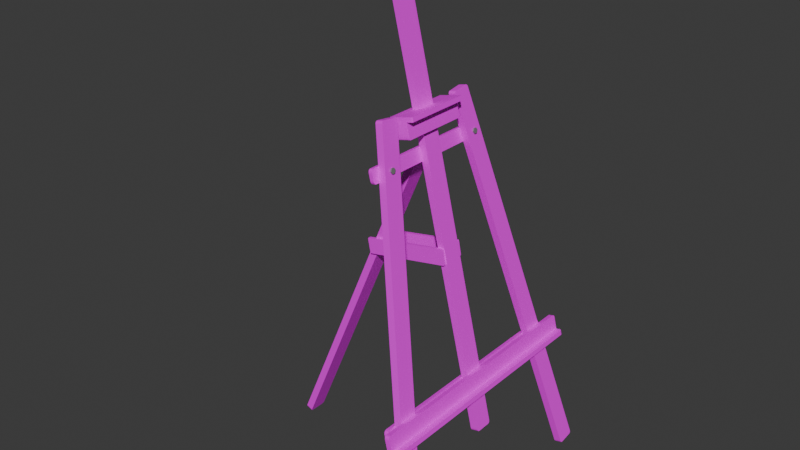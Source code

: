 # Source: pupitre.blend  (saved by Blender 4.2.66; exported with 4.5.12 LTS)
import bpy
from mathutils import Matrix  # noqa: F401  (used for matrix-valued properties, if any)

bpy.ops.wm.read_factory_settings(use_empty=True)
scene = bpy.context.scene
scene.name = 'Scene'

# ---- collections
col_collection = bpy.data.collections.new('Collection'); scene.collection.children.link(col_collection)

# ---- images (referenced by path relative to the original .blend; pixels are not part of the script)
import os
ASSET_DIR = os.environ.get("B2B_ASSET_DIR", "")  # directory of the original .blend (textures are referenced by path, not embedded)
HERE = os.path.dirname(os.path.abspath(__file__))  # packed textures are extracted next to this script under _unpacked/

def load_image(name, relpath, width, height, colorspace="sRGB"):
    """Load a texture the original file referenced (path relative to the .blend, or extracted next to this script)."""
    p = next((c for c in (os.path.join(HERE, relpath), os.path.join(ASSET_DIR, relpath)) if relpath and os.path.exists(c)), "")
    if p:
        img = bpy.data.images.load(p, check_existing=True)
        img.name = name
    else:  # same state as the original file: an image datablock whose file is absent (Cycles renders it pink)
        img = bpy.data.images.new(name, width, height)
        img.source = "FILE"
        img.filepath = "//" + (relpath or name)
    img.colorspace_settings.name = colorspace
    return img
img_bois_jpg = load_image('bois.jpg', 'bois.jpg', 1024, 1024, 'sRGB')

# ---- materials (node trees are filled in below, after node groups)
mat_bouas = bpy.data.materials.new('Bouas')
mat_metal = bpy.data.materials.new('Metal')

# ---- material node trees
mat_bouas.use_nodes = True; mat_bouas.node_tree.nodes.clear()
_N = mat_bouas.node_tree.nodes; _L = mat_bouas.node_tree.links
n0 = _N.new('ShaderNodeBsdfPrincipled'); n0.name = 'Principled BSDF'; n0.location = (10, 300)
n1 = _N.new('ShaderNodeOutputMaterial'); n1.name = 'Material Output'; n1.location = (300, 300)
n2 = _N.new('ShaderNodeTexImage'); n2.name = 'Image Texture'; n2.location = (-469, 249)
n2.image = img_bois_jpg
_L.new(n0.outputs[0], n1.inputs[0])
_L.new(n2.outputs[0], n0.inputs[0])
n1.is_active_output = True
mat_metal.use_nodes = True; mat_metal.node_tree.nodes.clear()
_N = mat_metal.node_tree.nodes; _L = mat_metal.node_tree.links
n0 = _N.new('ShaderNodeBsdfPrincipled'); n0.name = 'Principled BSDF'; n0.location = (10, 300)
n0.inputs[0].default_value = (0.3485, 0.3485, 0.3485, 1.0)
n0.inputs[1].default_value = 0.6972
n0.inputs[2].default_value = 0.6896
n1 = _N.new('ShaderNodeOutputMaterial'); n1.name = 'Material Output'; n1.location = (300, 300)
_L.new(n0.outputs[0], n1.inputs[0])
n1.is_active_output = True

# ---- world
world_world = bpy.data.worlds.new('World'); scene.world = world_world
world_world.use_nodes = True; world_world.node_tree.nodes.clear()
_N = world_world.node_tree.nodes; _L = world_world.node_tree.links
n0 = _N.new('ShaderNodeOutputWorld'); n0.name = 'World Output'; n0.location = (300, 300)
n1 = _N.new('ShaderNodeBackground'); n1.name = 'Background'; n1.location = (10, 300)
n1.inputs[0].default_value = (0.05088, 0.05088, 0.05088, 1.0)
_L.new(n1.outputs[0], n0.inputs[0])
n0.is_active_output = True
world_world.color = (0.05088, 0.05088, 0.05088)
world_world.sun_shadow_jitter_overblur = 0.0

# ---- meshes
me_cube_001 = bpy.data.meshes.new('Cube.001')
me_cube_001.from_pydata([(-0.5148, -3.172, 2.921), (-0.5148, 3.17, 2.921), (-0.4016, -3.172, 2.948), (-0.4016, 3.17, 2.948), (-0.5415, -3.172, 3.031), (-0.5415, 3.17, 3.031), (-0.4283, 3.17, 3.059), (-0.4283, -3.172, 3.059), (-0.616, -3.172, 3.339), (-0.6324, -3.102, 3.408), (-0.6242, -3.162, 3.374), (-0.6302, -3.137, 3.398), (-0.5192, -3.102, 3.435), (-0.5028, -3.172, 3.367), (-0.517, -3.137, 3.426), (-0.511, -3.162, 3.401), (-0.2645, 3.1, 3.098), (-0.3326, 3.17, 3.082), (-0.2737, 3.135, 3.096), (-0.2986, 3.161, 3.09), (-0.3059, 3.17, 2.971), (-0.2378, 3.1, 2.988), (-0.2719, 3.161, 2.98), (-0.247, 3.135, 2.986), (-0.2378, -3.102, 2.988), (-0.3059, -3.172, 2.971), (-0.247, -3.137, 2.986), (-0.2719, -3.162, 2.98), (-0.3326, -3.172, 3.082), (-0.2645, -3.102, 3.098), (-0.2986, -3.162, 3.09), (-0.2737, -3.137, 3.096), (-0.6324, 3.1, 3.408), (-0.616, 3.17, 3.339), (-0.6302, 3.135, 3.398), (-0.6242, 3.161, 3.374), (-0.5028, 3.17, 3.367), (-0.5192, 3.1, 3.435), (-0.511, 3.161, 3.401), (-0.517, 3.135, 3.426)], [], [(6, 36, 38, 39, 37, 12, 14, 15, 13, 7), (4, 8, 10, 11, 9, 32, 34, 35, 33, 5), (37, 32, 9, 12), (1, 3, 2, 0), (2, 7, 4, 0), (2, 3, 20, 22, 23, 21, 24, 26, 27, 25), (1, 5, 6, 3), (0, 4, 5, 1), (6, 7, 28, 30, 31, 29, 16, 18, 19, 17), (3, 6, 17, 20), (7, 2, 25, 28), (12, 9, 11, 14), (14, 11, 10, 15), (15, 10, 8, 13), (7, 13, 8, 4), (16, 21, 23, 18), (18, 23, 22, 19), (19, 22, 20, 17), (28, 25, 27, 30), (30, 27, 26, 31), (31, 26, 24, 29), (21, 16, 29, 24), (32, 37, 39, 34), (34, 39, 38, 35), (35, 38, 36, 33), (5, 33, 36, 6)])
_uv = me_cube_001.uv_layers.new(name='UVMap')
_uv.uv.foreach_set('vector', [0.4849, 0.25, 0.5324, 0.25, 0.5376, 0.2507, 0.5415, 0.2526, 0.5429, 0.2552, 0.5429, 0.7194, 0.5415, 0.722, 0.5376, 0.7239, 0.5324, 0.7246, 0.4849, 0.7246, 0.427, 0.25, 0.4744, 0.25, 0.4797, 0.2507, 0.4835, 0.2526, 0.4849, 0.2552, 0.4849, 0.7194, 0.4835, 0.722, 0.4797, 0.7239, 0.4744, 0.7246, 0.427, 0.7246, 0.5429, 0.2578, 0.5618, 0.2693, 0.5605, 0.6976, 0.5429, 0.7031, 0.6504, 0.2712, 0.6704, 0.2646, 0.6476, 0.7101, 0.6325, 0.7035, 0.6476, 0.7101, 0.6236, 0.7168, 0.6174, 0.7054, 0.6325, 0.7035, 0.41, 0.25, 0.41, 0.7452, 0.3872, 0.7299, 0.3844, 0.7269, 0.384, 0.7244, 0.3867, 0.7217, 0.3874, 0.2786, 0.3845, 0.2756, 0.3841, 0.2732, 0.3867, 0.2704, 0.6504, 0.2712, 0.6344, 0.2693, 0.6442, 0.2565, 0.6704, 0.2646, 0.41, 0.25, 0.427, 0.25, 0.427, 0.7246, 0.41, 0.7246, 0.3447, 0.75, 0.3448, 0.2552, 0.3676, 0.2705, 0.3703, 0.2732, 0.3706, 0.2757, 0.3681, 0.2784, 0.3674, 0.7218, 0.3702, 0.7247, 0.3705, 0.7272, 0.368, 0.7298, 0.41, 0.7452, 0.3447, 0.75, 0.368, 0.7298, 0.3872, 0.7299, 0.3448, 0.2552, 0.41, 0.25, 0.3867, 0.2704, 0.3676, 0.2705, 0.5429, 0.7031, 0.5605, 0.6976, 0.5622, 0.6999, 0.5474, 0.7062, 0.5474, 0.7062, 0.5622, 0.6999, 0.5658, 0.7014, 0.5526, 0.7091, 0.5526, 0.7091, 0.5658, 0.7014, 0.5708, 0.7025, 0.5589, 0.7117, 0.6236, 0.7168, 0.5589, 0.7117, 0.5708, 0.7025, 0.6174, 0.7054, 0.3674, 0.7218, 0.3867, 0.7217, 0.384, 0.7244, 0.3702, 0.7247, 0.3702, 0.7247, 0.384, 0.7244, 0.3844, 0.7269, 0.3705, 0.7272, 0.3705, 0.7272, 0.3844, 0.7269, 0.3872, 0.7299, 0.368, 0.7298, 0.3676, 0.2705, 0.3867, 0.2704, 0.3841, 0.2732, 0.3703, 0.2732, 0.3703, 0.2732, 0.3841, 0.2732, 0.3845, 0.2756, 0.3706, 0.2757, 0.3706, 0.2757, 0.3845, 0.2756, 0.3874, 0.2786, 0.3681, 0.2784, 0.3867, 0.7217, 0.3674, 0.7218, 0.3681, 0.2784, 0.3874, 0.2786, 0.5618, 0.2693, 0.5429, 0.2578, 0.5516, 0.2544, 0.5667, 0.2659, 0.5667, 0.2659, 0.5516, 0.2544, 0.5612, 0.2518, 0.5725, 0.2638, 0.5725, 0.2638, 0.5612, 0.2518, 0.571, 0.25, 0.5796, 0.2635, 0.6344, 0.2693, 0.5796, 0.2635, 0.571, 0.25, 0.6442, 0.2565])
me_cube_001.materials.append(mat_bouas)
me_cube_001.update()
me_cube_002 = bpy.data.meshes.new('Cube.002')
me_cube_002.from_pydata([(-0.00961, -3.195, 0.04288), (-0.02545, -3.254, 0.1084), (-0.01252, -3.229, 0.05492), (-0.01832, -3.25, 0.07891), (-2.291, -1.447, 9.481), (-2.302, -1.367, 9.529), (-2.297, -1.433, 9.508), (-2.301, -1.403, 9.526), (-0.01094, -2.789, 0.04837), (0.0005844, -2.869, 0.0006964), (-0.004386, -2.803, 0.02126), (-0.0001693, -2.833, 0.003815), (-2.292, -1.041, 9.487), (-2.276, -0.9824, 9.421), (-2.289, -1.007, 9.475), (-2.283, -0.9862, 9.451), (0.1528, -3.254, 0.1515), (0.1686, -3.195, 0.08596), (0.1599, -3.25, 0.122), (0.1657, -3.229, 0.098), (-2.124, -1.367, 9.572), (-2.112, -1.447, 9.524), (-2.123, -1.403, 9.569), (-2.119, -1.433, 9.552), (0.1788, -2.869, 0.04378), (0.1673, -2.789, 0.09145), (0.1781, -2.833, 0.04689), (0.1739, -2.803, 0.06434), (-2.098, -0.9824, 9.464), (-2.114, -1.041, 9.53), (-2.105, -0.9862, 9.494), (-2.111, -1.007, 9.518)], [], [(16, 21, 4, 1), (24, 26, 27, 25, 28, 30, 31, 29, 20, 22, 23, 21, 16, 18, 19, 17), (29, 12, 5, 20), (0, 2, 3, 1, 4, 6, 7, 5, 12, 14, 15, 13, 8, 10, 11, 9), (8, 13, 28, 25), (24, 9, 11, 26), (26, 11, 10, 27), (27, 10, 8, 25), (12, 29, 31, 14), (14, 31, 30, 15), (15, 30, 28, 13), (0, 17, 19, 2), (2, 19, 18, 3), (3, 18, 16, 1), (20, 5, 7, 22), (22, 7, 6, 23), (23, 6, 4, 21), (9, 24, 17, 0)])
_uv = me_cube_002.uv_layers.new(name='UVMap')
_uv.uv.foreach_set('vector', [0.1126, 0.9235, 0.1126, 0.006257, 0.1311, 0.006257, 0.1311, 0.9235, 0.007003, 0.9982, 0.003501, 0.9973, 0.0009382, 0.9949, 9.69e-09, 0.9919, 2.733e-08, 0.005584, 0.0009382, 0.002656, 0.003501, 0.0006119, 0.007003, 6.933e-08, 0.04009, 0.001759, 0.04359, 0.002743, 0.04615, 0.005059, 0.04709, 0.008087, 0.04709, 0.9944, 0.04615, 0.9973, 0.04359, 0.9994, 0.04009, 1.0, 0.1495, 0.03595, 0.1311, 0.03595, 0.1311, 0.00335, 0.1495, 0.00335, 0.05409, 1.0, 0.05059, 0.9994, 0.04803, 0.9973, 0.04709, 0.9944, 0.04709, 0.008087, 0.04803, 0.005059, 0.05059, 0.002743, 0.05409, 0.001759, 0.08718, 4.9e-08, 0.09068, 0.000612, 0.09324, 0.002656, 0.09418, 0.005584, 0.09418, 0.9919, 0.09324, 0.9949, 0.09068, 0.9973, 0.08718, 0.9982, 0.09418, 0.9775, 0.09418, 0.003038, 0.1126, 0.003038, 0.1126, 0.9775, 0.1126, 0.9649, 0.1311, 0.9649, 0.1311, 0.9682, 0.1126, 0.9682, 0.1126, 0.9682, 0.1311, 0.9682, 0.1311, 0.9705, 0.1126, 0.9705, 0.1126, 0.9804, 0.09418, 0.9804, 0.09418, 0.9775, 0.1126, 0.9775, 0.1311, 0.03595, 0.1495, 0.03595, 0.1495, 0.0395, 0.1311, 0.0395, 0.1311, 0.0395, 0.1495, 0.0395, 0.1495, 0.0423, 0.1311, 0.0423, 0.09418, -2.604e-09, 0.1126, 1.034e-08, 0.1126, 0.003038, 0.09418, 0.003038, 0.1311, 0.9322, 0.1126, 0.9322, 0.1126, 0.9287, 0.1311, 0.9287, 0.1311, 0.9287, 0.1126, 0.9287, 0.1126, 0.9259, 0.1311, 0.9259, 0.1311, 0.9259, 0.1126, 0.9259, 0.1126, 0.9235, 0.1311, 0.9235, 0.1495, 0.00335, 0.1311, 0.00335, 0.1311, 3.269e-08, 0.1495, 1.443e-08, 0.1126, -1.265e-08, 0.1311, -4.092e-08, 0.1311, 0.003096, 0.1126, 0.003096, 0.1126, 0.003096, 0.1311, 0.003096, 0.1311, 0.006257, 0.1126, 0.006257, 0.1311, 0.9649, 0.1126, 0.9649, 0.1126, 0.9322, 0.1311, 0.9322])
me_cube_002.materials.append(mat_bouas)
me_cube_002.update()
me_cube_003 = bpy.data.meshes.new('Cube.003')
me_cube_003.from_pydata([(-0.4638, -0.1968, 1.922), (-0.4802, -0.2668, 1.99), (-0.466, -0.2318, 1.931), (-0.472, -0.2574, 1.956), (-3.07, -0.2668, 12.71), (-3.087, -0.1968, 12.77), (-3.078, -0.2574, 12.74), (-3.084, -0.2318, 12.77), (-0.4802, 0.2057, 1.99), (-0.4638, 0.1357, 1.922), (-0.472, 0.1963, 1.956), (-0.466, 0.1707, 1.931), (-3.087, 0.1357, 12.77), (-3.07, 0.2057, 12.71), (-3.084, 0.1707, 12.77), (-3.078, 0.1963, 12.74), (-0.3019, -0.2668, 2.033), (-0.2855, -0.1968, 1.965), (-0.2937, -0.2574, 1.999), (-0.2877, -0.2318, 1.974), (-2.908, -0.1968, 12.82), (-2.892, -0.2668, 12.75), (-2.906, -0.2318, 12.81), (-2.9, -0.2574, 12.78), (-0.2855, 0.1357, 1.965), (-0.3019, 0.2057, 2.033), (-0.2877, 0.1707, 1.974), (-0.2937, 0.1963, 1.999), (-2.892, 0.2057, 12.75), (-2.908, 0.1357, 12.82), (-2.9, 0.1963, 12.78), (-2.906, 0.1707, 12.81)], [], [(16, 21, 4, 1), (24, 26, 27, 25, 28, 30, 31, 29, 20, 22, 23, 21, 16, 18, 19, 17), (29, 12, 5, 20), (0, 2, 3, 1, 4, 6, 7, 5, 12, 14, 15, 13, 8, 10, 11, 9), (8, 13, 28, 25), (24, 9, 11, 26), (26, 11, 10, 27), (27, 10, 8, 25), (12, 29, 31, 14), (14, 31, 30, 15), (15, 30, 28, 13), (0, 17, 19, 2), (2, 19, 18, 3), (3, 18, 16, 1), (20, 5, 7, 22), (22, 7, 6, 23), (23, 6, 4, 21), (9, 24, 17, 0)])
_uv = me_cube_003.uv_layers.new(name='UVMap')
_uv.uv.foreach_set('vector', [0.2124, 0.9906, 0.2124, 0.003135, 0.2289, 0.003135, 0.2289, 0.9906, 0.1341, 1.0, 0.1309, 0.9992, 0.1286, 0.9969, 0.1278, 0.9937, 0.1278, 0.006269, 0.1286, 0.003135, 0.1309, 0.0008399, 0.1341, 3.389e-11, 0.1638, 1.949e-10, 0.167, 0.0008399, 0.1693, 0.003135, 0.1701, 0.006269, 0.1701, 0.9937, 0.1693, 0.9969, 0.167, 0.9992, 0.1638, 1.0, 0.2453, 0.003135, 0.2617, 0.003135, 0.2617, 0.03291, 0.2453, 0.03291, 0.1764, 1.0, 0.1732, 0.9992, 0.1709, 0.9969, 0.1701, 0.9937, 0.1701, 0.006269, 0.1709, 0.003135, 0.1732, 0.0008399, 0.1764, 2.627e-10, 0.2062, 4.237e-10, 0.2093, 0.0008399, 0.2116, 0.003135, 0.2124, 0.006269, 0.2124, 0.9937, 0.2116, 0.9969, 0.2093, 0.9992, 0.2062, 1.0, 0.2289, 0.9753, 0.2289, 0.005927, 0.2453, 0.005928, 0.2453, 0.9753, 0.2617, 0.04427, 0.2453, 0.04427, 0.2453, 0.04103, 0.2617, 0.04103, 0.2617, 0.04103, 0.2453, 0.04103, 0.2453, 0.03834, 0.2617, 0.03834, 0.2453, 0.9782, 0.2289, 0.9782, 0.2289, 0.9753, 0.2453, 0.9753, 0.2617, 0.003135, 0.2453, 0.003135, 0.2453, -1.807e-09, 0.2617, -5.667e-10, 0.2289, 3.852e-08, 0.2453, -5.919e-08, 0.2453, 0.00269, 0.2289, 0.00269, 0.2289, 0.00269, 0.2453, 0.00269, 0.2453, 0.005928, 0.2289, 0.005927, 0.2453, 0.0735, 0.2617, 0.0735, 0.2617, 0.07642, 0.2453, 0.07642, 0.2289, 0.996, 0.2124, 0.996, 0.2124, 0.9937, 0.2289, 0.9937, 0.2289, 0.9937, 0.2124, 0.9937, 0.2124, 0.9906, 0.2289, 0.9906, 0.2453, 0.03291, 0.2617, 0.03291, 0.2617, 0.03605, 0.2453, 0.03605, 0.2453, 0.03605, 0.2617, 0.03605, 0.2617, 0.03834, 0.2453, 0.03834, 0.2124, -1.769e-08, 0.2289, 2.455e-09, 0.2289, 0.003135, 0.2124, 0.003135, 0.2453, 0.04427, 0.2617, 0.04427, 0.2617, 0.0735, 0.2453, 0.0735])
me_cube_003.materials.append(mat_bouas)
me_cube_003.update()
me_cube_004 = bpy.data.meshes.new('Cube.004')
me_cube_004.from_pydata([(-0.8008, -2.813, 2.935), (-0.8196, -2.902, 3.013), (-0.8033, -2.858, 2.945), (-0.8102, -2.89, 2.974), (-0.8617, -2.902, 3.187), (-0.8805, -2.813, 3.265), (-0.8711, -2.89, 3.226), (-0.878, -2.858, 3.254), (-0.8196, 2.901, 3.013), (-0.8008, 2.811, 2.935), (-0.8102, 2.889, 2.974), (-0.8033, 2.856, 2.945), (-0.8805, 2.811, 3.265), (-0.8617, 2.901, 3.187), (-0.878, 2.856, 3.254), (-0.8711, 2.889, 3.226), (-0.7338, -2.902, 3.033), (-0.715, -2.813, 2.956), (-0.7244, -2.89, 2.994), (-0.7175, -2.858, 2.966), (-0.7947, -2.813, 3.285), (-0.7759, -2.902, 3.207), (-0.7921, -2.858, 3.275), (-0.7853, -2.89, 3.246), (-0.715, 2.811, 2.956), (-0.7338, 2.901, 3.033), (-0.7175, 2.856, 2.966), (-0.7244, 2.889, 2.994), (-0.7759, 2.901, 3.207), (-0.7947, 2.811, 3.285), (-0.7853, 2.889, 3.246), (-0.7921, 2.856, 3.275)], [], [(16, 21, 4, 1), (24, 26, 27, 25, 28, 30, 31, 29, 20, 22, 23, 21, 16, 18, 19, 17), (29, 12, 5, 20), (0, 2, 3, 1, 4, 6, 7, 5, 12, 14, 15, 13, 8, 10, 11, 9), (8, 13, 28, 25), (24, 9, 11, 26), (26, 11, 10, 27), (27, 10, 8, 25), (12, 29, 31, 14), (14, 31, 30, 15), (15, 30, 28, 13), (0, 17, 19, 2), (2, 19, 18, 3), (3, 18, 16, 1), (20, 5, 7, 22), (22, 7, 6, 23), (23, 6, 4, 21), (9, 24, 17, 0)])
_uv = me_cube_004.uv_layers.new(name='UVMap')
_uv.uv.foreach_set('vector', [0.9739, 0.02624, 0.9739, 0.0108, 0.9891, 0.0108, 0.9891, 0.02624, 0.9435, 0.4996, 0.9416, 0.5035, 0.9366, 0.5063, 0.9297, 0.5074, 0.8988, 0.5074, 0.8919, 0.5063, 0.8869, 0.5035, 0.885, 0.4996, 0.885, 0.01509, 0.8869, 0.01122, 0.8919, 0.008391, 0.8988, 0.007354, 0.9297, 0.007354, 0.9366, 0.008391, 0.9416, 0.01122, 0.9435, 0.01509, 0.9587, 0.01405, 0.9739, 0.01405, 0.9739, 0.4986, 0.9587, 0.4986, 0.885, 0.4996, 0.8832, 0.5035, 0.8781, 0.5063, 0.8712, 0.5074, 0.8404, 0.5074, 0.8335, 0.5063, 0.8284, 0.5035, 0.8266, 0.4996, 0.8266, 0.01509, 0.8284, 0.01122, 0.8335, 0.008391, 0.8404, 0.007354, 0.8712, 0.007354, 0.8781, 0.008391, 0.8832, 0.01122, 0.885, 0.01509, 0.9739, 0.04857, 0.9739, 0.03313, 0.9891, 0.03313, 0.9891, 0.04857, 0.9435, 0.4986, 0.9587, 0.4986, 0.9587, 0.5024, 0.9435, 0.5024, 0.9435, 0.5024, 0.9587, 0.5024, 0.9587, 0.5053, 0.9435, 0.5053, 0.9891, 0.05202, 0.9739, 0.05202, 0.9739, 0.04857, 0.9891, 0.04857, 0.9739, 0.01405, 0.9587, 0.01405, 0.9587, 0.01019, 0.9739, 0.01019, 0.9739, 0.01019, 0.9587, 0.01019, 0.9587, 0.007354, 0.9739, 0.007354, 0.9739, 0.02969, 0.9891, 0.02969, 0.9891, 0.03313, 0.9739, 0.03313, 0.9587, 0.01405, 0.9435, 0.01405, 0.9435, 0.01019, 0.9587, 0.01019, 0.9587, 0.01019, 0.9435, 0.01019, 0.9435, 0.007354, 0.9587, 0.007354, 0.9891, 0.02969, 0.9739, 0.02969, 0.9739, 0.02624, 0.9891, 0.02624, 0.9587, 0.4986, 0.9739, 0.4986, 0.9739, 0.5024, 0.9587, 0.5024, 0.9587, 0.5024, 0.9739, 0.5024, 0.9739, 0.5053, 0.9587, 0.5053, 0.9739, 0.007354, 0.9891, 0.007354, 0.9891, 0.0108, 0.9739, 0.0108, 0.9587, 0.4986, 0.9435, 0.4986, 0.9435, 0.01405, 0.9587, 0.01405])
me_cube_004.materials.append(mat_bouas)
me_cube_004.update()
me_cube_005 = bpy.data.meshes.new('Cube.005')
me_cube_005.from_pydata([(-2.095, -1.771, 8.29), (-2.114, -1.828, 8.368), (-2.098, -1.8, 8.3), (-2.104, -1.82, 8.329), (-2.156, -1.828, 8.542), (-2.175, -1.771, 8.62), (-2.165, -1.82, 8.581), (-2.172, -1.8, 8.609), (-2.114, 1.826, 8.368), (-2.095, 1.77, 8.29), (-2.104, 1.819, 8.329), (-2.098, 1.798, 8.3), (-2.175, 1.77, 8.62), (-2.156, 1.826, 8.542), (-2.172, 1.798, 8.609), (-2.165, 1.819, 8.581), (-2.028, -1.828, 8.389), (-2.009, -1.771, 8.311), (-2.019, -1.82, 8.35), (-2.012, -1.8, 8.321), (-2.089, -1.771, 8.641), (-2.07, -1.828, 8.563), (-2.086, -1.8, 8.63), (-2.08, -1.82, 8.602), (-2.009, 1.77, 8.311), (-2.028, 1.826, 8.389), (-2.012, 1.798, 8.321), (-2.019, 1.819, 8.35), (-2.07, 1.826, 8.563), (-2.089, 1.77, 8.641), (-2.08, 1.819, 8.602), (-2.086, 1.798, 8.63)], [], [(16, 21, 4, 1), (24, 26, 27, 25, 28, 30, 31, 29, 20, 22, 23, 21, 16, 18, 19, 17), (29, 12, 5, 20), (0, 2, 3, 1, 4, 6, 7, 5, 12, 14, 15, 13, 8, 10, 11, 9), (8, 13, 28, 25), (24, 9, 11, 26), (26, 11, 10, 27), (27, 10, 8, 25), (12, 29, 31, 14), (14, 31, 30, 15), (15, 30, 28, 13), (0, 17, 19, 2), (2, 19, 18, 3), (3, 18, 16, 1), (20, 5, 7, 22), (22, 7, 6, 23), (23, 6, 4, 21), (9, 24, 17, 0)])
_uv = me_cube_005.uv_layers.new(name='UVMap')
_uv.uv.foreach_set('vector', [0.9338, 0.3201, 0.9338, 0.2857, 0.9508, 0.2857, 0.9508, 0.3201, 0.835, 0.9616, 0.833, 0.967, 0.8274, 0.971, 0.8197, 0.9725, 0.7854, 0.9725, 0.7777, 0.971, 0.7721, 0.967, 0.7701, 0.9616, 0.7701, 0.2833, 0.7721, 0.2779, 0.7777, 0.2739, 0.7854, 0.2725, 0.8197, 0.2725, 0.8274, 0.2739, 0.833, 0.2779, 0.835, 0.2833, 0.9, 0.2779, 0.9169, 0.2779, 0.9169, 0.9562, 0.9, 0.9562, 0.9, 0.9616, 0.898, 0.967, 0.8924, 0.971, 0.8847, 0.9725, 0.8504, 0.9725, 0.8427, 0.971, 0.8371, 0.967, 0.835, 0.9616, 0.835, 0.2833, 0.8371, 0.2779, 0.8427, 0.2739, 0.8504, 0.2725, 0.8847, 0.2725, 0.8924, 0.2739, 0.898, 0.2779, 0.9, 0.2833, 0.9338, 0.3809, 0.9338, 0.3466, 0.9508, 0.3466, 0.9508, 0.3809, 0.9169, 0.9562, 0.9338, 0.9562, 0.9338, 0.9616, 0.9169, 0.9616, 0.9508, 0.3942, 0.9338, 0.3942, 0.9338, 0.3886, 0.9508, 0.3886, 0.9508, 0.3886, 0.9338, 0.3886, 0.9338, 0.3809, 0.9508, 0.3809, 0.9169, 0.2779, 0.9, 0.2779, 0.9, 0.2725, 0.9169, 0.2725, 0.9338, 0.3333, 0.9508, 0.3333, 0.9508, 0.3389, 0.9338, 0.3389, 0.9338, 0.3389, 0.9508, 0.3389, 0.9508, 0.3466, 0.9338, 0.3466, 0.9338, 0.2779, 0.9169, 0.2779, 0.9169, 0.2725, 0.9338, 0.2725, 0.9508, 0.3333, 0.9338, 0.3333, 0.9338, 0.3277, 0.9508, 0.3277, 0.9508, 0.3277, 0.9338, 0.3277, 0.9338, 0.3201, 0.9508, 0.3201, 0.9, 0.9562, 0.9169, 0.9562, 0.9169, 0.9616, 0.9, 0.9616, 0.9338, 0.2725, 0.9508, 0.2725, 0.9508, 0.2781, 0.9338, 0.2781, 0.9338, 0.2781, 0.9508, 0.2781, 0.9508, 0.2857, 0.9338, 0.2857, 0.9338, 0.9562, 0.9169, 0.9562, 0.9169, 0.2779, 0.9338, 0.2779])
me_cube_005.materials.append(mat_bouas)
me_cube_005.update()
me_cube_006 = bpy.data.meshes.new('Cube.006')
me_cube_006.from_pydata([(-2.101, 0.8482, 9.483), (-2.101, -0.8496, 9.483), (-1.987, 0.8482, 9.51), (-1.987, -0.8496, 9.51), (-2.074, 0.8482, 9.372), (-2.074, -0.8496, 9.372), (-1.961, -0.8496, 9.4), (-1.961, 0.8482, 9.4), (-1.999, 0.8482, 9.064), (-1.983, 0.8295, 8.996), (-1.991, 0.8457, 9.03), (-1.985, 0.8389, 9.005), (-1.87, 0.8295, 9.023), (-1.886, 0.8482, 9.091), (-1.872, 0.8389, 9.032), (-1.878, 0.8457, 9.057), (-1.797, -0.8309, 9.439), (-1.865, -0.8496, 9.423), (-1.806, -0.8402, 9.437), (-1.831, -0.8471, 9.431), (-1.892, -0.8496, 9.533), (-1.824, -0.8309, 9.55), (-1.858, -0.8471, 9.541), (-1.833, -0.8402, 9.547), (-1.824, 0.8295, 9.55), (-1.892, 0.8482, 9.533), (-1.833, 0.8389, 9.547), (-1.858, 0.8457, 9.541), (-1.865, 0.8482, 9.423), (-1.797, 0.8295, 9.439), (-1.831, 0.8457, 9.431), (-1.806, 0.8389, 9.437), (-1.983, -0.8309, 8.996), (-1.999, -0.8496, 9.064), (-1.985, -0.8402, 9.005), (-1.991, -0.8471, 9.03), (-1.886, -0.8496, 9.091), (-1.87, -0.8309, 9.023), (-1.878, -0.8471, 9.057), (-1.872, -0.8402, 9.032), (-2.412, -0.8496, 9.408), (-2.412, 0.8482, 9.408), (-2.385, -0.8496, 9.297), (-2.385, 0.8482, 9.297), (-2.294, 0.8295, 8.921), (-2.296, 0.8389, 8.93), (-2.302, 0.8457, 8.955), (-2.31, 0.8482, 8.989), (-2.296, -0.8402, 8.93), (-2.294, -0.8309, 8.921), (-2.302, -0.8471, 8.955), (-2.31, -0.8496, 8.989)], [], [(6, 36, 38, 39, 37, 12, 14, 15, 13, 7), (10, 11, 45, 46), (37, 32, 9, 12), (1, 3, 2, 0), (2, 7, 4, 0), (2, 3, 20, 22, 23, 21, 24, 26, 27, 25), (1, 5, 6, 3), (1, 0, 41, 40), (6, 7, 28, 30, 31, 29, 16, 18, 19, 17), (3, 6, 17, 20), (7, 2, 25, 28), (12, 9, 11, 14), (14, 11, 10, 15), (15, 10, 8, 13), (7, 13, 8, 4), (16, 21, 23, 18), (18, 23, 22, 19), (19, 22, 20, 17), (28, 25, 27, 30), (30, 27, 26, 31), (31, 26, 24, 29), (21, 16, 29, 24), (32, 37, 39, 34), (34, 39, 38, 35), (35, 38, 36, 33), (5, 33, 36, 6), (43, 47, 46, 45, 44, 49, 48, 50, 51, 42), (41, 43, 42, 40), (0, 4, 43, 41), (11, 9, 44, 45), (9, 32, 49, 44), (5, 1, 40, 42), (33, 5, 42, 51), (32, 34, 48, 49), (35, 33, 51, 50), (4, 8, 47, 43), (34, 35, 50, 48), (8, 10, 46, 47)])
_uv = me_cube_006.uv_layers.new(name='UVMap')
_uv.uv.foreach_set('vector', [0.4571, 0.5051, 0.3738, 0.5051, 0.3646, 0.5044, 0.3579, 0.5026, 0.3554, 0.5002, 0.3554, 0.06395, 0.3579, 0.06149, 0.3646, 0.05969, 0.3738, 0.05903, 0.4571, 0.05903, 0.3249, 0.1462, 0.3249, 0.1531, 0.2411, 0.1531, 0.2411, 0.1462, 0.3554, 0.5917, 0.3249, 0.5917, 0.3249, 0.1566, 0.3554, 0.1566, 0.693, 0.469, 0.6625, 0.469, 0.6625, 0.02414, 0.693, 0.02414, 0.3554, 0.02414, 0.3554, 0.05391, 0.3249, 0.05391, 0.3249, 0.02414, 0.821, 0.02414, 0.821, 0.469, 0.7952, 0.469, 0.786, 0.4684, 0.7793, 0.4666, 0.7768, 0.4641, 0.7768, 0.02905, 0.7793, 0.0266, 0.786, 0.0248, 0.7952, 0.02414, 0.3249, 0.7241, 0.3249, 0.6944, 0.3554, 0.6944, 0.3554, 0.7241, 0.693, 0.469, 0.693, 0.02414, 0.7768, 0.02414, 0.7768, 0.469, 0.4571, 0.5051, 0.4571, 0.05903, 0.4877, 0.0745, 0.4964, 0.07991, 0.5015, 0.0847, 0.5026, 0.0882, 0.499, 0.4737, 0.4982, 0.4773, 0.4934, 0.4825, 0.4851, 0.4884, 0.4852, 0.5382, 0.4571, 0.5051, 0.4851, 0.4884, 0.5139, 0.5139, 0.4571, 0.05903, 0.4843, 0.02414, 0.5146, 0.04773, 0.4877, 0.0745, 0.3554, 0.1566, 0.3249, 0.1566, 0.3249, 0.1531, 0.3554, 0.1531, 0.3554, 0.1531, 0.3249, 0.1531, 0.3249, 0.1462, 0.3554, 0.1462, 0.3554, 0.1462, 0.3249, 0.1462, 0.3249, 0.137, 0.3554, 0.137, 0.3554, 0.05391, 0.3554, 0.137, 0.3249, 0.137, 0.3249, 0.05391, 0.499, 0.4737, 0.5299, 0.4908, 0.5275, 0.495, 0.4982, 0.4773, 0.4982, 0.4773, 0.5275, 0.495, 0.5221, 0.5034, 0.4934, 0.4825, 0.4934, 0.4825, 0.5221, 0.5034, 0.5139, 0.5139, 0.4851, 0.4884, 0.4877, 0.0745, 0.5146, 0.04773, 0.5231, 0.05762, 0.4964, 0.07991, 0.4964, 0.07991, 0.5231, 0.05762, 0.5288, 0.06556, 0.5015, 0.0847, 0.5015, 0.0847, 0.5288, 0.06556, 0.5313, 0.06932, 0.5026, 0.0882, 0.5299, 0.4908, 0.499, 0.4737, 0.5026, 0.0882, 0.5313, 0.06932, 0.3249, 0.5917, 0.3554, 0.5917, 0.3554, 0.5951, 0.3249, 0.5951, 0.3249, 0.5951, 0.3554, 0.5951, 0.3554, 0.6021, 0.3249, 0.6021, 0.3249, 0.6021, 0.3554, 0.6021, 0.3554, 0.6113, 0.3249, 0.6113, 0.3249, 0.6944, 0.3249, 0.6113, 0.3554, 0.6113, 0.3554, 0.6944, 0.6327, 0.469, 0.5496, 0.469, 0.5404, 0.4684, 0.5337, 0.4666, 0.5313, 0.4641, 0.5313, 0.02905, 0.5337, 0.0266, 0.5404, 0.0248, 0.5496, 0.02414, 0.6327, 0.02414, 0.6625, 0.469, 0.6327, 0.469, 0.6327, 0.02414, 0.6625, 0.02414, 0.3249, 0.02414, 0.3249, 0.05391, 0.2411, 0.05391, 0.2411, 0.02414, 0.3249, 0.1531, 0.3249, 0.1566, 0.2411, 0.1566, 0.2411, 0.1531, 0.3249, 0.1566, 0.3249, 0.5917, 0.2411, 0.5917, 0.2411, 0.1566, 0.3249, 0.6944, 0.3249, 0.7241, 0.2411, 0.7241, 0.2411, 0.6944, 0.3249, 0.6113, 0.3249, 0.6944, 0.2411, 0.6944, 0.2411, 0.6113, 0.3249, 0.5917, 0.3249, 0.5951, 0.2411, 0.5951, 0.2411, 0.5917, 0.3249, 0.6021, 0.3249, 0.6113, 0.2411, 0.6113, 0.2411, 0.6021, 0.3249, 0.05391, 0.3249, 0.137, 0.2411, 0.137, 0.2411, 0.05391, 0.3249, 0.5951, 0.3249, 0.6021, 0.2411, 0.6021, 0.2411, 0.5951, 0.3249, 0.137, 0.3249, 0.1462, 0.2411, 0.1462, 0.2411, 0.137])
me_cube_006.materials.append(mat_bouas)
me_cube_006.update()
me_cube_007 = bpy.data.meshes.new('Cube.007')
me_cube_007.from_pydata([(-5.874, -0.1968, 0.06807), (-5.852, -0.2668, 0.1208), (-5.871, -0.2318, 0.07514), (-5.863, -0.2574, 0.09444), (-2.313, -0.2668, 8.426), (-2.291, -0.1968, 8.479), (-2.302, -0.2574, 8.452), (-2.294, -0.2318, 8.472), (-5.852, 0.2057, 0.1208), (-5.874, 0.1357, 0.06807), (-5.863, 0.1963, 0.09444), (-5.871, 0.1707, 0.07514), (-2.291, 0.1357, 8.479), (-2.313, 0.2057, 8.426), (-2.294, 0.1707, 8.472), (-2.302, 0.1963, 8.452), (-5.683, -0.2668, 0.04892), (-5.706, -0.1968, -0.003807), (-5.694, -0.2574, 0.02256), (-5.703, -0.2318, 0.003258), (-2.122, -0.1968, 8.407), (-2.145, -0.2668, 8.354), (-2.125, -0.2318, 8.4), (-2.133, -0.2574, 8.38), (-5.706, 0.1357, -0.003807), (-5.683, 0.2057, 0.04892), (-5.703, 0.1707, 0.003258), (-5.694, 0.1963, 0.02256), (-2.145, 0.2057, 8.354), (-2.122, 0.1357, 8.407), (-2.133, 0.1963, 8.38), (-2.125, 0.1707, 8.4)], [], [(16, 21, 4, 1), (24, 26, 27, 25, 28, 30, 31, 29, 20, 22, 23, 21, 16, 18, 19, 17), (29, 12, 5, 20), (0, 2, 3, 1, 4, 6, 7, 5, 12, 14, 15, 13, 8, 10, 11, 9), (8, 13, 28, 25), (24, 9, 11, 26), (26, 11, 10, 27), (27, 10, 8, 25), (12, 29, 31, 14), (14, 31, 30, 15), (15, 30, 28, 13), (0, 17, 19, 2), (2, 19, 18, 3), (3, 18, 16, 1), (20, 5, 7, 22), (22, 7, 6, 23), (23, 6, 4, 21), (9, 24, 17, 0)])
_uv = me_cube_007.uv_layers.new(name='UVMap')
_uv.uv.foreach_set('vector', [0.8075, 0.9105, 0.8075, 2.704e-09, 0.8276, 9.069e-09, 0.8276, 0.9105, 0.7118, 1.0, 0.708, 0.9992, 0.7052, 0.9969, 0.7041, 0.9937, 0.7041, 0.006269, 0.7052, 0.003135, 0.708, 0.00084, 0.7118, -1.087e-09, 0.7482, -6.25e-09, 0.752, 0.00084, 0.7548, 0.003135, 0.7558, 0.006269, 0.7558, 0.9937, 0.7548, 0.9969, 0.752, 0.9992, 0.7482, 1.0, 0.8476, 0.7161, 0.8276, 0.7161, 0.8276, 0.6887, 0.8476, 0.6887, 0.7635, 1.0, 0.7596, 0.9992, 0.7568, 0.9969, 0.7558, 0.9937, 0.7558, 0.006269, 0.7568, 0.003135, 0.7596, 0.00084, 0.7635, 6.954e-09, 0.7998, 1.122e-08, 0.8037, 0.00084, 0.8065, 0.003135, 0.8075, 0.006269, 0.8075, 0.9937, 0.8065, 0.9969, 0.8037, 0.9992, 0.7998, 1.0, 0.8276, 0.6491, 0.8276, 9.011e-08, 0.8476, 2.908e-08, 0.8476, 0.6491, 0.8476, 0.659, 0.8276, 0.659, 0.8276, 0.6556, 0.8476, 0.6556, 0.8476, 0.6556, 0.8276, 0.6556, 0.8276, 0.6519, 0.8476, 0.6519, 0.8476, 0.6519, 0.8276, 0.6519, 0.8276, 0.6491, 0.8476, 0.6491, 0.8276, 0.7161, 0.8476, 0.7161, 0.8476, 0.7196, 0.8276, 0.7196, 0.8276, 0.7196, 0.8476, 0.7196, 0.8476, 0.7232, 0.8276, 0.7232, 0.8276, 0.7232, 0.8476, 0.7232, 0.8476, 0.726, 0.8276, 0.726, 0.8276, 0.6864, 0.8476, 0.6864, 0.8476, 0.6887, 0.8276, 0.6887, 0.8276, 0.917, 0.8075, 0.917, 0.8075, 0.9138, 0.8276, 0.9138, 0.8276, 0.9138, 0.8075, 0.9138, 0.8075, 0.9105, 0.8276, 0.9105, 0.8276, 0.7461, 0.8276, 0.726, 0.831, 0.726, 0.831, 0.7461, 0.831, 0.7461, 0.831, 0.726, 0.8346, 0.726, 0.8346, 0.7461, 0.8346, 0.7461, 0.8346, 0.726, 0.8374, 0.726, 0.8374, 0.7461, 0.8276, 0.659, 0.8476, 0.659, 0.8476, 0.6864, 0.8276, 0.6864])
me_cube_007.materials.append(mat_bouas)
me_cube_007.update()
me_cylinder = bpy.data.meshes.new('Cylinder')
me_cylinder.from_pydata([(-0.8586, -2.456, 3.173), (-0.8957, -2.456, 3.164), (-0.8498, -2.517, 3.137), (-0.8868, -2.517, 3.128), (-0.833, -2.515, 3.067), (-0.87, -2.515, 3.058), (-0.825, -2.452, 3.034), (-0.862, -2.452, 3.025), (-0.8338, -2.391, 3.07), (-0.8708, -2.391, 3.061), (-0.8507, -2.393, 3.14), (-0.8877, -2.393, 3.131)], [], [(0, 1, 3, 2), (2, 3, 5, 4), (4, 5, 7, 6), (6, 7, 9, 8), (3, 1, 11, 9, 7, 5), (8, 9, 11, 10), (10, 11, 1, 0), (0, 2, 4, 6, 8, 10)])
_uv = me_cylinder.uv_layers.new(name='UVMap')
_uv.uv.foreach_set('vector', [1.0, 0.5, 1.0, 1.0, 0.8333, 1.0, 0.8333, 0.5, 0.8333, 0.5, 0.8333, 1.0, 0.6667, 1.0, 0.6667, 0.5, 0.6667, 0.5, 0.6667, 1.0, 0.5, 1.0, 0.5, 0.5, 0.5, 0.5, 0.5, 1.0, 0.3333, 1.0, 0.3333, 0.5, 0.4578, 0.37, 0.25, 0.49, 0.04215, 0.37, 0.04215, 0.13, 0.25, 0.01, 0.4578, 0.13, 0.3333, 0.5, 0.3333, 1.0, 0.1667, 1.0, 0.1667, 0.5, 0.1667, 0.5, 0.1667, 1.0, -8.941e-08, 1.0, -8.941e-08, 0.5, 0.75, 0.49, 0.9578, 0.37, 0.9578, 0.13, 0.75, 0.01, 0.5422, 0.13, 0.5422, 0.37])
me_cylinder.materials.append(mat_metal)
me_cylinder.update()
me_cylinder_001 = bpy.data.meshes.new('Cylinder.001')
me_cylinder_001.from_pydata([(-2.15, -1.455, 8.52), (-2.187, -1.455, 8.511), (-2.141, -1.516, 8.483), (-2.178, -1.516, 8.474), (-2.125, -1.514, 8.414), (-2.162, -1.514, 8.405), (-2.117, -1.45, 8.381), (-2.154, -1.45, 8.372), (-2.125, -1.389, 8.417), (-2.162, -1.389, 8.408), (-2.142, -1.392, 8.487), (-2.179, -1.392, 8.478)], [], [(0, 1, 3, 2), (2, 3, 5, 4), (4, 5, 7, 6), (6, 7, 9, 8), (3, 1, 11, 9, 7, 5), (8, 9, 11, 10), (10, 11, 1, 0), (0, 2, 4, 6, 8, 10)])
_uv = me_cylinder_001.uv_layers.new(name='UVMap')
_uv.uv.foreach_set('vector', [1.0, 0.5, 1.0, 1.0, 0.8333, 1.0, 0.8333, 0.5, 0.8333, 0.5, 0.8333, 1.0, 0.6667, 1.0, 0.6667, 0.5, 0.6667, 0.5, 0.6667, 1.0, 0.5, 1.0, 0.5, 0.5, 0.5, 0.5, 0.5, 1.0, 0.3333, 1.0, 0.3333, 0.5, 0.4578, 0.37, 0.25, 0.49, 0.04215, 0.37, 0.04215, 0.13, 0.25, 0.01, 0.4578, 0.13, 0.3333, 0.5, 0.3333, 1.0, 0.1667, 1.0, 0.1667, 0.5, 0.1667, 0.5, 0.1667, 1.0, -8.941e-08, 1.0, -8.941e-08, 0.5, 0.75, 0.49, 0.9578, 0.37, 0.9578, 0.13, 0.75, 0.01, 0.5422, 0.13, 0.5422, 0.37])
me_cylinder_001.materials.append(mat_metal)
me_cylinder_001.update()
me_cylinder_002 = bpy.data.meshes.new('Cylinder.002')
me_cylinder_002.from_pydata([(-1.873, -1.349, 8.535), (-1.836, -1.349, 8.544), (-1.859, -1.384, 8.475), (-1.822, -1.384, 8.484), (-1.859, -1.456, 8.475), (-1.822, -1.456, 8.484), (-1.873, -1.492, 8.535), (-1.836, -1.492, 8.544), (-1.888, -1.456, 8.596), (-1.851, -1.456, 8.605), (-1.888, -1.384, 8.596), (-1.851, -1.384, 8.605)], [], [(0, 1, 3, 2), (2, 3, 5, 4), (4, 5, 7, 6), (6, 7, 9, 8), (3, 1, 11, 9, 7, 5), (8, 9, 11, 10), (10, 11, 1, 0), (0, 2, 4, 6, 8, 10)])
_uv = me_cylinder_002.uv_layers.new(name='UVMap')
_uv.uv.foreach_set('vector', [1.0, 0.5, 1.0, 1.0, 0.8333, 1.0, 0.8333, 0.5, 0.8333, 0.5, 0.8333, 1.0, 0.6667, 1.0, 0.6667, 0.5, 0.6667, 0.5, 0.6667, 1.0, 0.5, 1.0, 0.5, 0.5, 0.5, 0.5, 0.5, 1.0, 0.3333, 1.0, 0.3333, 0.5, 0.4578, 0.37, 0.25, 0.49, 0.04215, 0.37, 0.04215, 0.13, 0.25, 0.01, 0.4578, 0.13, 0.3333, 0.5, 0.3333, 1.0, 0.1667, 1.0, 0.1667, 0.5, 0.1667, 0.5, 0.1667, 1.0, -8.941e-08, 1.0, -8.941e-08, 0.5, 0.75, 0.49, 0.9578, 0.37, 0.9578, 0.13, 0.75, 0.01, 0.5422, 0.13, 0.5422, 0.37])
me_cylinder_002.materials.append(mat_metal)
me_cylinder_002.update()
me_cube_008 = bpy.data.meshes.new('Cube.008')
me_cube_008.from_pydata([(-3.466, -0.338, 5.662), (-3.441, -0.338, 5.608), (-3.458, -0.338, 5.634), (-3.449, -0.338, 5.614), (-1.317, -0.338, 6.03), (-1.314, -0.338, 6.09), (-1.311, -0.338, 6.039), (-1.31, -0.338, 6.061), (-3.517, -0.338, 5.99), (-3.519, -0.338, 5.93), (-3.522, -0.338, 5.981), (-3.523, -0.338, 5.959), (-1.368, -0.338, 6.358), (-1.392, -0.338, 6.412), (-1.375, -0.338, 6.386), (-1.384, -0.338, 6.406), (-3.441, -0.2633, 5.608), (-3.466, -0.2633, 5.662), (-3.449, -0.2633, 5.614), (-3.458, -0.2633, 5.634), (-1.314, -0.2633, 6.09), (-1.317, -0.2633, 6.03), (-1.31, -0.2633, 6.061), (-1.311, -0.2633, 6.039), (-3.519, -0.2633, 5.93), (-3.517, -0.2633, 5.99), (-3.523, -0.2633, 5.959), (-3.522, -0.2633, 5.981), (-1.392, -0.2633, 6.412), (-1.368, -0.2633, 6.358), (-1.384, -0.2633, 6.406), (-1.375, -0.2633, 6.386)], [], [(16, 21, 4, 1), (24, 26, 27, 25, 28, 30, 31, 29, 20, 22, 23, 21, 16, 18, 19, 17), (29, 12, 5, 20), (0, 2, 3, 1, 4, 6, 7, 5, 12, 14, 15, 13, 8, 10, 11, 9), (8, 13, 28, 25), (24, 9, 11, 26), (26, 11, 10, 27), (27, 10, 8, 25), (12, 29, 31, 14), (14, 31, 30, 15), (15, 30, 28, 13), (0, 17, 19, 2), (2, 19, 18, 3), (3, 18, 16, 1), (20, 5, 7, 22), (22, 7, 6, 23), (23, 6, 4, 21), (9, 24, 17, 0)])
_uv = me_cube_008.uv_layers.new(name='UVMap')
_uv.uv.foreach_set('vector', [0.4671, 0.3265, 0.4671, 0.03025, 0.4773, 0.03025, 0.4773, 0.3265, 0.3685, 0.3303, 0.3646, 0.33, 0.3617, 0.3293, 0.3606, 0.3284, 0.3606, 0.03213, 0.3617, 0.03119, 0.3646, 0.0305, 0.3685, 0.03025, 0.406, 0.03025, 0.4099, 0.0305, 0.4128, 0.03119, 0.4139, 0.03213, 0.4139, 0.3284, 0.4128, 0.3293, 0.4099, 0.33, 0.406, 0.3303, 0.4875, 0.03814, 0.4977, 0.03814, 0.4977, 0.07559, 0.4875, 0.07559, 0.4217, 0.3303, 0.4178, 0.33, 0.4149, 0.3293, 0.4139, 0.3284, 0.4139, 0.03213, 0.4149, 0.03119, 0.4178, 0.0305, 0.4217, 0.03025, 0.4592, 0.03025, 0.4631, 0.0305, 0.466, 0.03119, 0.4671, 0.03213, 0.4671, 0.3284, 0.466, 0.3293, 0.4631, 0.33, 0.4592, 0.3303, 0.4773, 0.3265, 0.4773, 0.03025, 0.4875, 0.03025, 0.4875, 0.3265, 0.4977, 0.09136, 0.4875, 0.09136, 0.4875, 0.08742, 0.4977, 0.08742, 0.4977, 0.08742, 0.4875, 0.08742, 0.4875, 0.08453, 0.4977, 0.08453, 0.4977, 0.08453, 0.4875, 0.08453, 0.4875, 0.08347, 0.4977, 0.08347, 0.4977, 0.03814, 0.4875, 0.03814, 0.4875, 0.03419, 0.4977, 0.03419, 0.4977, 0.03419, 0.4875, 0.03419, 0.4875, 0.03131, 0.4977, 0.03131, 0.4977, 0.03131, 0.4875, 0.03131, 0.4875, 0.03025, 0.4977, 0.03025, 0.4875, 0.1288, 0.4977, 0.1288, 0.4977, 0.1328, 0.4875, 0.1328, 0.4875, 0.1328, 0.4977, 0.1328, 0.4977, 0.1356, 0.4875, 0.1356, 0.4875, 0.1356, 0.4977, 0.1356, 0.4977, 0.1367, 0.4875, 0.1367, 0.4875, 0.07559, 0.4977, 0.07559, 0.4977, 0.07953, 0.4875, 0.07953, 0.4875, 0.07953, 0.4977, 0.07953, 0.4977, 0.08242, 0.4875, 0.08242, 0.4875, 0.08242, 0.4977, 0.08242, 0.4977, 0.08347, 0.4875, 0.08347, 0.4875, 0.09136, 0.4977, 0.09136, 0.4977, 0.1288, 0.4875, 0.1288])
me_cube_008.materials.append(mat_bouas)
me_cube_008.update()
me_cube_009 = bpy.data.meshes.new('Cube.009')
me_cube_009.from_pydata([(-3.466, 0.2047, 5.662), (-3.441, 0.2047, 5.608), (-3.458, 0.2047, 5.634), (-3.449, 0.2047, 5.614), (-1.317, 0.2047, 6.03), (-1.314, 0.2047, 6.09), (-1.311, 0.2047, 6.039), (-1.31, 0.2047, 6.061), (-3.517, 0.2047, 5.99), (-3.519, 0.2047, 5.93), (-3.522, 0.2047, 5.981), (-3.523, 0.2047, 5.959), (-1.368, 0.2047, 6.358), (-1.392, 0.2047, 6.412), (-1.375, 0.2047, 6.386), (-1.384, 0.2047, 6.406), (-3.441, 0.2794, 5.608), (-3.466, 0.2794, 5.662), (-3.449, 0.2794, 5.614), (-3.458, 0.2794, 5.634), (-1.314, 0.2794, 6.09), (-1.317, 0.2794, 6.03), (-1.31, 0.2794, 6.061), (-1.311, 0.2794, 6.039), (-3.519, 0.2794, 5.93), (-3.517, 0.2794, 5.99), (-3.523, 0.2794, 5.959), (-3.522, 0.2794, 5.981), (-1.392, 0.2794, 6.412), (-1.368, 0.2794, 6.358), (-1.384, 0.2794, 6.406), (-1.375, 0.2794, 6.386)], [], [(16, 21, 4, 1), (24, 26, 27, 25, 28, 30, 31, 29, 20, 22, 23, 21, 16, 18, 19, 17), (29, 12, 5, 20), (0, 2, 3, 1, 4, 6, 7, 5, 12, 14, 15, 13, 8, 10, 11, 9), (8, 13, 28, 25), (24, 9, 11, 26), (26, 11, 10, 27), (27, 10, 8, 25), (12, 29, 31, 14), (14, 31, 30, 15), (15, 30, 28, 13), (0, 17, 19, 2), (2, 19, 18, 3), (3, 18, 16, 1), (20, 5, 7, 22), (22, 7, 6, 23), (23, 6, 4, 21), (9, 24, 17, 0)])
_uv = me_cube_009.uv_layers.new(name='UVMap')
_uv.uv.foreach_set('vector', [0.8078, 0.5547, 0.8078, 0.4177, 0.818, 0.4177, 0.818, 0.5547, 0.7092, 0.565, 0.7053, 0.5647, 0.7024, 0.564, 0.7013, 0.5631, 0.7013, 0.2668, 0.7024, 0.2659, 0.7053, 0.2652, 0.7092, 0.265, 0.7467, 0.265, 0.7506, 0.2652, 0.7535, 0.2659, 0.7546, 0.2668, 0.7546, 0.5631, 0.7535, 0.564, 0.7506, 0.5647, 0.7467, 0.565, 0.818, 0.2728, 0.8282, 0.2728, 0.8282, 0.306, 0.818, 0.306, 0.7625, 0.565, 0.7585, 0.5647, 0.7556, 0.564, 0.7546, 0.5631, 0.7546, 0.2668, 0.7556, 0.2659, 0.7585, 0.2652, 0.7624, 0.265, 0.7999, 0.265, 0.8038, 0.2652, 0.8067, 0.2659, 0.8078, 0.2668, 0.8078, 0.5631, 0.8067, 0.564, 0.8038, 0.5647, 0.7999, 0.565, 0.8078, 0.402, 0.8078, 0.265, 0.818, 0.265, 0.818, 0.402, 0.818, 0.4098, 0.8078, 0.4098, 0.8078, 0.4062, 0.818, 0.4062, 0.818, 0.4062, 0.8078, 0.4062, 0.8078, 0.4033, 0.818, 0.4033, 0.818, 0.4033, 0.8078, 0.4033, 0.8078, 0.402, 0.818, 0.402, 0.8282, 0.2728, 0.818, 0.2728, 0.818, 0.2692, 0.8282, 0.2692, 0.8282, 0.2692, 0.818, 0.2692, 0.818, 0.2663, 0.8282, 0.2663, 0.8282, 0.2663, 0.818, 0.2663, 0.818, 0.265, 0.8282, 0.265, 0.818, 0.3392, 0.8282, 0.3392, 0.8282, 0.3428, 0.818, 0.3428, 0.818, 0.3428, 0.8282, 0.3428, 0.8282, 0.3457, 0.818, 0.3457, 0.818, 0.3457, 0.8282, 0.3457, 0.8282, 0.3471, 0.818, 0.3471, 0.8078, 0.4098, 0.818, 0.4098, 0.818, 0.4134, 0.8078, 0.4134, 0.8078, 0.4134, 0.818, 0.4134, 0.818, 0.4163, 0.8078, 0.4163, 0.8078, 0.4163, 0.818, 0.4163, 0.818, 0.4177, 0.8078, 0.4177, 0.818, 0.306, 0.8282, 0.306, 0.8282, 0.3392, 0.818, 0.3392])
me_cube_009.materials.append(mat_bouas)
me_cube_009.update()
me_cube_010 = bpy.data.meshes.new('Cube.010')
me_cube_010.from_pydata([(-0.00961, 3.195, 0.04288), (-0.01252, 3.229, 0.05492), (0.1686, 3.195, 0.08596), (0.0005844, 2.869, 0.0006964), (0.1788, 2.869, 0.04378), (-0.0001693, 2.833, 0.003815), (0.1781, 2.833, 0.04689), (-0.004386, 2.803, 0.02126), (0.1739, 2.803, 0.06434), (-0.01094, 2.789, 0.04837), (0.1673, 2.789, 0.09145), (-2.276, 0.9824, 9.421), (-2.283, 0.9862, 9.451), (-2.098, 0.9824, 9.464), (-2.105, 0.9862, 9.494), (-2.111, 1.007, 9.518), (-2.114, 1.041, 9.53), (-2.289, 1.007, 9.475), (-2.292, 1.041, 9.487), (-2.302, 1.367, 9.529), (-2.124, 1.367, 9.572), (-2.301, 1.403, 9.526), (-2.123, 1.403, 9.569), (-2.297, 1.433, 9.508), (-2.119, 1.433, 9.552), (-2.291, 1.447, 9.481), (-2.112, 1.447, 9.524), (-0.02545, 3.254, 0.1084), (-0.01832, 3.25, 0.07891), (0.1528, 3.254, 0.1515), (0.1599, 3.25, 0.122), (0.1657, 3.229, 0.098)], [], [(0, 1, 31, 2), (0, 3, 5, 7, 9, 11, 12, 17, 18, 19, 21, 23, 25, 27, 28, 1), (3, 0, 2, 4), (4, 6, 5, 3), (6, 8, 7, 5), (8, 10, 9, 7), (9, 10, 13, 11), (12, 11, 13, 14), (4, 2, 31, 30, 29, 26, 24, 22, 20, 16, 15, 14, 13, 10, 8, 6), (17, 12, 14, 15), (18, 17, 15, 16), (16, 20, 19, 18), (20, 22, 21, 19), (22, 24, 23, 21), (24, 26, 25, 23), (29, 27, 25, 26), (28, 27, 29, 30), (1, 28, 30, 31)])
_uv = me_cube_010.uv_layers.new(name='UVMap')
_uv.uv.foreach_set('vector', [0.4217, 0.9322, 0.4217, 0.9287, 0.4033, 0.9287, 0.4033, 0.9322, 0.3448, 1.0, 0.3779, 0.9982, 0.3814, 0.9973, 0.3839, 0.9949, 0.3849, 0.9919, 0.3849, 0.005584, 0.3839, 0.002656, 0.3814, 0.000612, 0.3779, 4.9e-08, 0.3448, 0.001759, 0.3413, 0.002743, 0.3387, 0.005059, 0.3378, 0.008087, 0.3378, 0.9944, 0.3387, 0.9973, 0.3413, 0.9994, 0.4217, 0.9649, 0.4217, 0.9322, 0.4033, 0.9322, 0.4033, 0.9649, 0.4033, 0.9649, 0.4033, 0.9682, 0.4217, 0.9682, 0.4217, 0.9649, 0.4033, 0.9682, 0.4033, 0.9705, 0.4217, 0.9705, 0.4217, 0.9682, 0.4033, 0.9804, 0.4033, 0.9775, 0.3849, 0.9775, 0.3849, 0.9804, 0.3849, 0.9775, 0.4033, 0.9775, 0.4033, 0.003038, 0.3849, 0.003038, 0.3849, -2.604e-09, 0.3849, 0.003038, 0.4033, 0.003038, 0.4033, 1.034e-08, 0.2977, 0.9982, 0.3308, 1.0, 0.3343, 0.9994, 0.3368, 0.9973, 0.3378, 0.9944, 0.3378, 0.008087, 0.3368, 0.005059, 0.3343, 0.002743, 0.3308, 0.001759, 0.2977, 6.933e-08, 0.2942, 0.0006119, 0.2916, 0.002656, 0.2907, 0.005584, 0.2907, 0.9919, 0.2916, 0.9949, 0.2942, 0.9973, 0.4217, 0.0395, 0.4217, 0.0423, 0.4402, 0.0423, 0.4402, 0.0395, 0.4217, 0.03595, 0.4217, 0.0395, 0.4402, 0.0395, 0.4402, 0.03595, 0.4402, 0.03595, 0.4402, 0.00335, 0.4217, 0.00335, 0.4217, 0.03595, 0.4402, 0.00335, 0.4402, 1.443e-08, 0.4217, 3.269e-08, 0.4217, 0.00335, 0.4033, -1.265e-08, 0.4033, 0.003096, 0.4217, 0.003096, 0.4217, -4.092e-08, 0.4033, 0.003096, 0.4033, 0.006257, 0.4217, 0.006257, 0.4217, 0.003096, 0.4033, 0.9235, 0.4217, 0.9235, 0.4217, 0.006257, 0.4033, 0.006257, 0.4217, 0.9259, 0.4217, 0.9235, 0.4033, 0.9235, 0.4033, 0.9259, 0.4217, 0.9287, 0.4217, 0.9259, 0.4033, 0.9259, 0.4033, 0.9287])
me_cube_010.materials.append(mat_bouas)
me_cube_010.update()

# ---- objects
ob_reposetableau = bpy.data.objects.new('ReposeTableau', me_cube_001)
ob_tigescotes = bpy.data.objects.new('TigesCotes', me_cube_002)
ob_tigecentrale = bpy.data.objects.new('TigeCentrale', me_cube_003)
ob_arrierereposetableau = bpy.data.objects.new('ArriereReposeTableau', me_cube_004)
ob_arrierehaut = bpy.data.objects.new('ArriereHaut', me_cube_005)
ob_taquet = bpy.data.objects.new('Taquet', me_cube_006)
ob_support = bpy.data.objects.new('Support', me_cube_007)
ob_boulonsbas = bpy.data.objects.new('BoulonsBas', me_cylinder)
ob_boulonsarrierehaut = bpy.data.objects.new('BoulonsArriereHaut', me_cylinder_001)
ob_boulonsdevanthaut = bpy.data.objects.new('BoulonsDevantHaut', me_cylinder_002)
ob_entredeuxgauche = bpy.data.objects.new('EntreDeuxGauche', me_cube_008)
ob_entredeuxdroite = bpy.data.objects.new('EntreDeuxDroite', me_cube_009)
ob_tigescotes_001 = bpy.data.objects.new('TigesCotes.001', me_cube_010)

# ---- transforms, parenting, visibility, modifiers, constraints
ob_reposetableau.location = (0.0, 0.0, 0.0)
ob_tigescotes.location = (0.0, 0.0, 0.0)
ob_tigecentrale.location = (0.0, 0.0, 0.0)
ob_arrierereposetableau.location = (0.0, 0.0, 0.0)
ob_arrierehaut.location = (0.0, 0.0, 0.0)
ob_taquet.location = (0.0, 0.0, 0.0)
ob_support.location = (0.0, 0.0, 0.0)
ob_boulonsbas.location = (0.0, 0.0, 0.0)
_m = ob_boulonsbas.modifiers.new('Mirror', 'MIRROR')
_m.use_axis = (False, True, False)
_m.mirror_object = ob_tigecentrale
ob_boulonsarrierehaut.location = (0.0, 0.0, 0.0)
_m = ob_boulonsarrierehaut.modifiers.new('Mirror', 'MIRROR')
_m.use_axis = (False, True, False)
_m.mirror_object = ob_tigecentrale
ob_boulonsdevanthaut.location = (0.0, 0.0, 0.0)
_m = ob_boulonsdevanthaut.modifiers.new('Mirror', 'MIRROR')
_m.use_axis = (False, True, False)
_m.mirror_object = ob_tigecentrale
ob_entredeuxgauche.location = (0.0, 0.0, 0.0)
ob_entredeuxdroite.location = (0.0, 0.0, 0.0)
ob_tigescotes_001.location = (0.0, 0.0, 0.0)

# ---- collection membership
col_collection.objects.link(ob_reposetableau)
col_collection.objects.link(ob_tigescotes)
col_collection.objects.link(ob_tigecentrale)
col_collection.objects.link(ob_arrierereposetableau)
col_collection.objects.link(ob_arrierehaut)
col_collection.objects.link(ob_taquet)
col_collection.objects.link(ob_support)
col_collection.objects.link(ob_boulonsbas)
col_collection.objects.link(ob_boulonsarrierehaut)
col_collection.objects.link(ob_boulonsdevanthaut)
col_collection.objects.link(ob_entredeuxgauche)
col_collection.objects.link(ob_entredeuxdroite)
col_collection.objects.link(ob_tigescotes_001)

# ---- scene / render settings (as saved in the file)
scene.frame_start = 1; scene.frame_end = 250; scene.frame_set(1)
scene.render.engine = 'BLENDER_EEVEE_NEXT'
bpy.context.view_layer.update()

# ---- added for rendering (the .blend has no active camera and no usable light): camera, sun
cam_auto = bpy.data.cameras.new('AutoCamera')
cam_auto.lens = 50.0
cam_auto.sensor_width = 36.0
cam_auto.clip_end = 1000.0
ob_auto_camera = bpy.data.objects.new('AutoCamera', cam_auto)
scene.collection.objects.link(ob_auto_camera)
ob_auto_camera.location = (11.5862, -17.3207, 17.9541)
ob_auto_camera.rotation_euler = (1.09748, -7.21219e-08, 0.694738)
scene.camera = ob_auto_camera
light_auto_sun = bpy.data.lights.new('AutoSun', 'SUN')
light_auto_sun.energy = 3.0
light_auto_sun.angle = 0.0523599
ob_auto_sun = bpy.data.objects.new('AutoSun', light_auto_sun)
scene.collection.objects.link(ob_auto_sun)
ob_auto_sun.rotation_euler = (0.872665, 0.174533, 0.523599)
bpy.context.view_layer.update()
